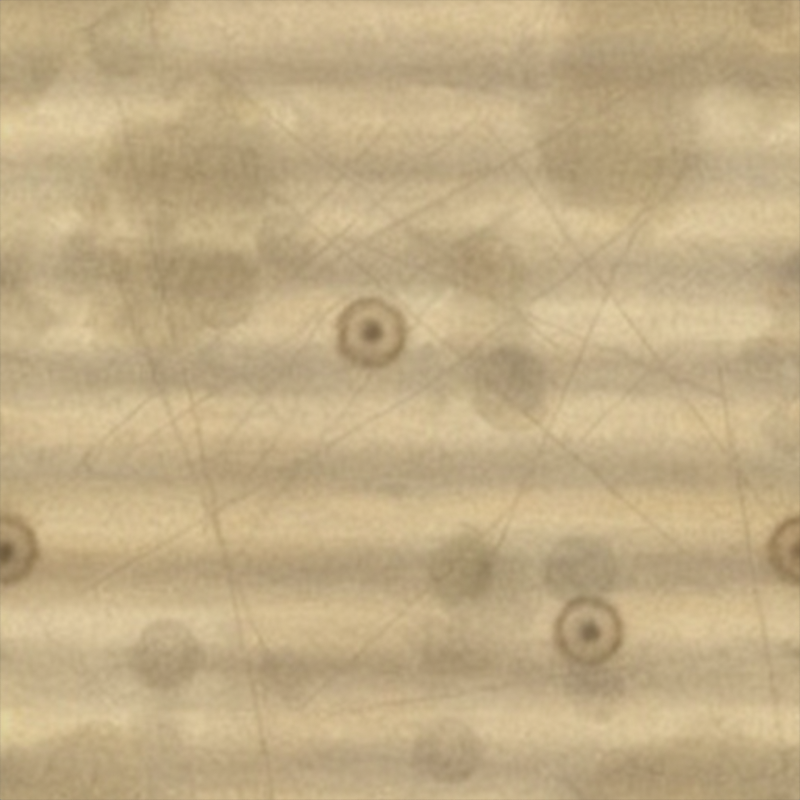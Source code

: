 # Source: blender-comfy-proof.blend  (saved by Blender 5.2.45; exported with 4.5.12 LTS)
import bpy
from mathutils import Matrix  # noqa: F401  (used for matrix-valued properties, if any)

bpy.ops.wm.read_factory_settings(use_empty=True)
scene = bpy.context.scene
scene.name = 'Scene'

# ---- collections
col_collection = bpy.data.collections.new('Collection'); scene.collection.children.link(col_collection)

# ---- images (referenced by path relative to the original .blend; pixels are not part of the script)
import os
ASSET_DIR = os.environ.get("B2B_ASSET_DIR", "")  # directory of the original .blend (textures are referenced by path, not embedded)
HERE = os.path.dirname(os.path.abspath(__file__))  # packed textures are extracted next to this script under _unpacked/

def load_image(name, relpath, width, height, colorspace="sRGB"):
    """Load a texture the original file referenced (path relative to the .blend, or extracted next to this script)."""
    p = next((c for c in (os.path.join(HERE, relpath), os.path.join(ASSET_DIR, relpath)) if relpath and os.path.exists(c)), "")
    if p:
        img = bpy.data.images.load(p, check_existing=True)
        img.name = name
    else:  # same state as the original file: an image datablock whose file is absent (Cycles renders it pink)
        img = bpy.data.images.new(name, width, height)
        img.source = "FILE"
        img.filepath = "//" + (relpath or name)
    img.colorspace_settings.name = colorspace
    return img
img_blender_roundtrip_png = load_image('blender-roundtrip.png', '_unpacked/blender-roundtrip.6b68d5f7.png', 512, 512, 'sRGB')

# ---- materials (node trees are filled in below, after node groups)
mat_mat_bridge_proof = bpy.data.materials.new('MAT_bridge_proof')

# ---- material node trees
mat_mat_bridge_proof.use_nodes = True; mat_mat_bridge_proof.node_tree.nodes.clear()
_N = mat_mat_bridge_proof.node_tree.nodes; _L = mat_mat_bridge_proof.node_tree.links
n0 = _N.new('ShaderNodeTexImage'); n0.name = 'Image Texture'; n0.location = (0, 0)
n0.image = img_blender_roundtrip_png
n1 = _N.new('ShaderNodeEmission'); n1.name = 'Emission'; n1.location = (0, 0)
n2 = _N.new('ShaderNodeOutputMaterial'); n2.name = 'Material Output'; n2.location = (0, 0)
_L.new(n0.outputs[0], n1.inputs[0])
_L.new(n1.outputs[0], n2.inputs[0])
n2.is_active_output = True

# ---- world
world_world = bpy.data.worlds.new('World'); scene.world = world_world
world_world.use_nodes = True; world_world.node_tree.nodes.clear()
_N = world_world.node_tree.nodes; _L = world_world.node_tree.links
n0 = _N.new('ShaderNodeOutputWorld'); n0.name = 'World Output'; n0.location = (200, 100)
n1 = _N.new('ShaderNodeBackground'); n1.name = 'Background'; n1.location = (-200, 100)
n1.inputs[0].default_value = (0.05088, 0.05088, 0.05088, 1.0)
_L.new(n1.outputs[0], n0.inputs[0])
n0.is_active_output = True
world_world.color = (0.05088, 0.05088, 0.05088)
world_world.sun_shadow_jitter_overblur = 0.0

# ---- cameras
cam_camera_001 = bpy.data.cameras.new('Camera.001')
cam_camera_001.type = 'ORTHO'
cam_camera_001.ortho_scale = 2.0

# ---- meshes
me_plane = bpy.data.meshes.new('Plane')
me_plane.from_pydata([(-1.0, -1.0, 0.0), (1.0, -1.0, 0.0), (-1.0, 1.0, 0.0), (1.0, 1.0, 0.0)], [], [(0, 1, 3, 2)])
_uv = me_plane.uv_layers.new(name='UVMap')
_uv.uv.foreach_set('vector', [0.0, 0.0, 1.0, 0.0, 1.0, 1.0, 0.0, 1.0])
me_plane.materials.append(mat_mat_bridge_proof)
me_plane.update()

# ---- objects
ob_sangeng_comfy_material_proof = bpy.data.objects.new('Sangeng_Comfy_Material_Proof', me_plane)
ob_camera = bpy.data.objects.new('Camera', cam_camera_001)

# ---- transforms, parenting, visibility, modifiers, constraints
ob_sangeng_comfy_material_proof.location = (0.0, 0.0, 0.0)
ob_camera.location = (0.0, 0.0, 3.0)

# ---- collection membership
col_collection.objects.link(ob_sangeng_comfy_material_proof)
col_collection.objects.link(ob_camera)

# ---- scene / render settings (as saved in the file)
scene.camera = ob_camera
scene.frame_start = 1; scene.frame_end = 250; scene.frame_set(1)
scene.render.engine = 'BLENDER_EEVEE_NEXT'
scene.render.resolution_x = 512
scene.render.resolution_y = 512
scene.render.bake_bias = 0.0
scene.render.bake_samples = 0
scene.render.compositor_device = 'GPU'
scene.eevee.use_volume_custom_range = False
scene.eevee.fast_gi_thickness_near = 0.1
scene.eevee.fast_gi_thickness_far = 0.0
scene.eevee.ray_tracing_options.screen_trace_thickness = 0.1
scene.view_settings.view_transform = 'Standard'
bpy.context.view_layer.update()
